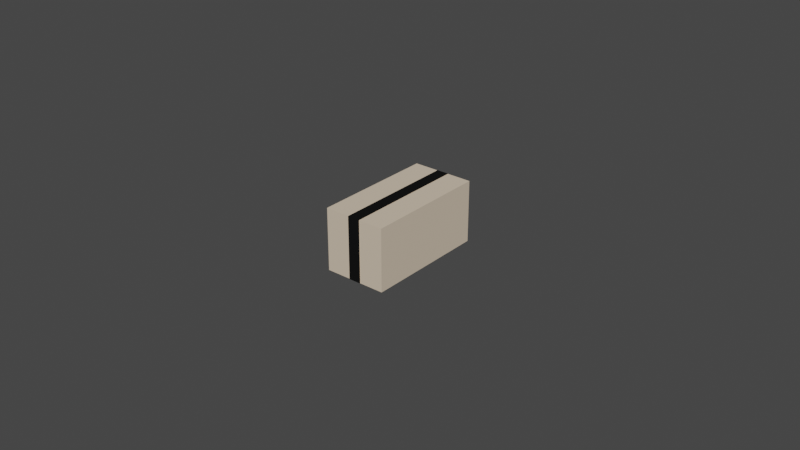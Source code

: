 # Source: BLEND_Environment_Box_Small.blend  (saved by Blender 3.1.7; exported with 4.5.12 LTS)
import bpy
from mathutils import Matrix  # noqa: F401  (used for matrix-valued properties, if any)

bpy.ops.wm.read_factory_settings(use_empty=True)
scene = bpy.context.scene
scene.name = 'Scene'

# ---- collections
col_collection = bpy.data.collections.new('Collection'); scene.collection.children.link(col_collection)

# ---- materials (node trees are filled in below, after node groups)
mat_boxsmallbase = bpy.data.materials.new('BoxSmallBase')
mat_boxsmallbase.alpha_threshold = 0.0
mat_boxsmallbase.use_transparent_shadow = False
mat_boxsmallbase.diffuse_color = (0.6939, 0.5711, 0.4342, 1.0)
mat_boxsmallbase.line_color = (0.0, 0.0, 0.0, 1.0)
mat_boxsmalltape = bpy.data.materials.new('BoxSmallTape')
mat_boxsmalltape.use_transparent_shadow = False
mat_boxsmalltape.diffuse_color = (0.008076, 0.008076, 0.008076, 1.0)

# ---- material node trees

# ---- world
world_world = bpy.data.worlds.new('World'); scene.world = world_world
world_world.use_nodes = True; world_world.node_tree.nodes.clear()
_N = world_world.node_tree.nodes; _L = world_world.node_tree.links
n0 = _N.new('ShaderNodeOutputWorld'); n0.name = 'World Output'; n0.location = (300, 300)
n1 = _N.new('ShaderNodeBackground'); n1.name = 'Background'; n1.location = (10, 300)
n1.inputs[0].default_value = (0.05088, 0.05088, 0.05088, 1.0)
_L.new(n1.outputs[0], n0.inputs[0])
n0.is_active_output = True
world_world.color = (0.05088, 0.05088, 0.05088)
world_world.use_sun_shadow = False
world_world.sun_shadow_jitter_overblur = 0.0

# ---- meshes
me_cube = bpy.data.meshes.new('Cube')
me_cube.from_pydata([(0.01, 0.02, 0.01), (0.01, 0.02, -0.01), (0.01, -0.02, 0.01), (0.01, -0.02, -0.01), (-0.01, 0.02, 0.01), (-0.01, 0.02, -0.01), (-0.01, -0.02, 0.01), (-0.01, -0.02, -0.01), (0.00206, 0.02, -0.01), (-0.001974, 0.02, -0.01), (0.00206, -0.02, 0.01), (-0.001974, -0.02, 0.01), (0.00206, -0.02, -0.01), (-0.001974, -0.02, -0.01), (-0.001974, 0.02, 0.01), (0.00206, 0.02, 0.01), (-0.001983, 0.02009, 0.01005), (0.002069, 0.02009, 0.01005), (0.002069, 0.02009, -0.01005), (-0.001983, 0.02009, -0.01005), (0.002069, -0.02009, -0.01005), (-0.001983, -0.02009, -0.01005), (0.002069, -0.02009, 0.01005), (-0.001983, -0.02009, 0.01005)], [], [(0, 15, 10, 2), (7, 6, 4, 5), (8, 15, 0, 1), (1, 0, 2, 3), (13, 11, 6, 7), (8, 1, 3, 12), (5, 4, 14, 9), (14, 4, 6, 11), (3, 2, 10, 12), (15, 8, 18, 17), (9, 14, 16, 19), (12, 10, 22, 20), (10, 15, 17, 22), (5, 9, 13, 7), (17, 18, 19, 16), (18, 20, 21, 19), (23, 21, 20, 22), (16, 23, 22, 17), (14, 11, 23, 16), (11, 13, 21, 23), (13, 9, 19, 21), (8, 12, 20, 18)])
me_cube.polygons.foreach_set('material_index', [0, 0, 0, 0, 0, 0, 0, 0, 0, 0, 0, 0, 0, 0, 1, 1, 1, 1, 0, 0, 0, 0])
_uv = me_cube.uv_layers.new(name='UVMap')
_uv.uv.foreach_set('vector', [0.625, 0.5, 0.7242, 0.5, 0.7242, 0.75, 0.625, 0.75, 0.375, 0.0, 0.625, 0.0, 0.625, 0.25, 0.375, 0.25, 0.375, 0.4008, 0.625, 0.4008, 0.625, 0.5, 0.375, 0.5, 0.375, 0.5, 0.625, 0.5, 0.625, 0.75, 0.375, 0.75, 0.375, 0.8997, 0.625, 0.8997, 0.625, 1.0, 0.375, 1.0, 0.2758, 0.5, 0.375, 0.5, 0.375, 0.75, 0.2758, 0.75, 0.375, 0.25, 0.625, 0.25, 0.625, 0.3503, 0.375, 0.3503, 0.7747, 0.5, 0.875, 0.5, 0.875, 0.75, 0.7747, 0.75, 0.375, 0.75, 0.625, 0.75, 0.625, 0.8492, 0.375, 0.8492, 0.625, 0.4008, 0.375, 0.4008, 0.375, 0.4008, 0.625, 0.4008, 0.375, 0.3503, 0.625, 0.3503, 0.625, 0.3503, 0.375, 0.3503, 0.375, 0.8492, 0.625, 0.8492, 0.625, 0.8492, 0.375, 0.8492, 0.7242, 0.75, 0.7242, 0.5, 0.7242, 0.5, 0.7242, 0.75, 0.125, 0.5, 0.2253, 0.5, 0.2253, 0.75, 0.125, 0.75, 0.625, 0.4008, 0.375, 0.4008, 0.375, 0.3503, 0.625, 0.3503, 0.2758, 0.5, 0.2758, 0.75, 0.2253, 0.75, 0.2253, 0.5, 0.625, 0.8997, 0.375, 0.8997, 0.375, 0.8492, 0.625, 0.8492, 0.7747, 0.5, 0.7747, 0.75, 0.7242, 0.75, 0.7242, 0.5, 0.7747, 0.5, 0.7747, 0.75, 0.7747, 0.75, 0.7747, 0.5, 0.625, 0.8997, 0.375, 0.8997, 0.375, 0.8997, 0.625, 0.8997, 0.2253, 0.75, 0.2253, 0.5, 0.2253, 0.5, 0.2253, 0.75, 0.2758, 0.5, 0.2758, 0.75, 0.2758, 0.75, 0.2758, 0.5])
me_cube.materials.append(mat_boxsmallbase)
me_cube.materials.append(mat_boxsmalltape)
me_cube.use_remesh_preserve_volume = False
me_cube.use_remesh_preserve_attributes = False
me_cube.use_mirror_vertex_groups = False
me_cube.update()

# ---- objects
ob_box_small = bpy.data.objects.new('Box_Small', me_cube)

# ---- transforms, parenting, visibility, modifiers, constraints
ob_box_small.location = (0.0, 0.0, 0.0)
ob_box_small.lock_rotations_4d = False
ob_box_small.empty_display_type = 'ARROWS'
ob_box_small.lineart.crease_threshold = 0.0

# ---- collection membership
col_collection.objects.link(ob_box_small)

# ---- scene / render settings (as saved in the file)
scene.frame_start = 1; scene.frame_end = 250; scene.frame_set(1)
scene.render.engine = 'BLENDER_EEVEE_NEXT'
scene.cycles.sampling_pattern = 'TABULATED_SOBOL'
scene.cycles.use_light_tree = False
scene.view_settings.view_transform = 'Filmic'
bpy.context.view_layer.update()

# ---- added for rendering (the .blend has no active camera and no usable light): camera, sun
cam_auto = bpy.data.cameras.new('AutoCamera')
cam_auto.lens = 50.0
cam_auto.sensor_width = 36.0
cam_auto.clip_end = 1000.0
ob_auto_camera = bpy.data.objects.new('AutoCamera', cam_auto)
scene.collection.objects.link(ob_auto_camera)
ob_auto_camera.location = (0.185045, -0.222054, 0.148036)
ob_auto_camera.rotation_euler = (1.09748, -7.21219e-08, 0.694738)
scene.camera = ob_auto_camera
light_auto_sun = bpy.data.lights.new('AutoSun', 'SUN')
light_auto_sun.energy = 3.0
light_auto_sun.angle = 0.0523599
ob_auto_sun = bpy.data.objects.new('AutoSun', light_auto_sun)
scene.collection.objects.link(ob_auto_sun)
ob_auto_sun.rotation_euler = (0.872665, 0.174533, 0.523599)
bpy.context.view_layer.update()
